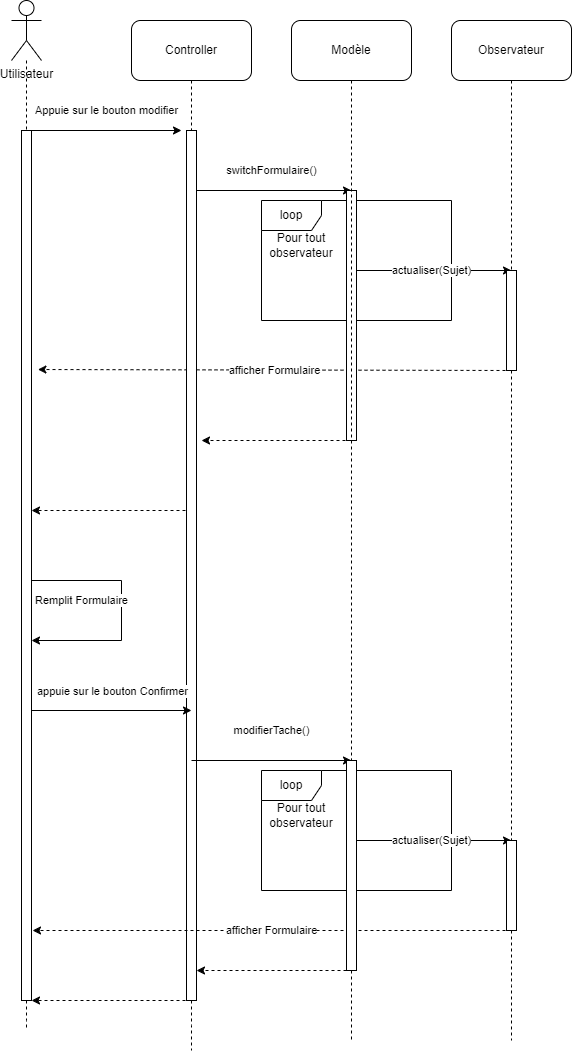

The diagram above was exported from draw.io. Its source (the exported page's mxGraphModel, read from the mxfile embedded in the PNG):
<mxGraphModel dx="1050" dy="557" grid="1" gridSize="10" guides="1" tooltips="1" connect="1" arrows="1" fold="1" page="1" pageScale="1" pageWidth="827" pageHeight="1169" math="0" shadow="0">
  <root>
    <mxCell id="WIyWlLk6GJQsqaUBKTNV-0" />
    <mxCell id="WIyWlLk6GJQsqaUBKTNV-1" parent="WIyWlLk6GJQsqaUBKTNV-0" />
    <mxCell id="fTltwr336O0ltX_YEWkM-5" style="edgeStyle=orthogonalEdgeStyle;rounded=0;orthogonalLoop=1;jettySize=auto;html=1;exitX=0.5;exitY=1;exitDx=0;exitDy=0;endArrow=none;endFill=0;dashed=1;" parent="WIyWlLk6GJQsqaUBKTNV-1" source="fTltwr336O0ltX_YEWkM-21" edge="1">
      <mxGeometry relative="1" as="geometry">
        <mxPoint x="310" y="1110" as="targetPoint" />
      </mxGeometry>
    </mxCell>
    <mxCell id="_91gawSQ-wtXRyX3g67J-1" value="Controller" style="rounded=1;whiteSpace=wrap;html=1;" parent="WIyWlLk6GJQsqaUBKTNV-1" vertex="1">
      <mxGeometry x="250" y="80" width="120" height="60" as="geometry" />
    </mxCell>
    <mxCell id="fTltwr336O0ltX_YEWkM-6" style="edgeStyle=orthogonalEdgeStyle;rounded=0;orthogonalLoop=1;jettySize=auto;html=1;endArrow=none;endFill=0;dashed=1;" parent="WIyWlLk6GJQsqaUBKTNV-1" source="fTltwr336O0ltX_YEWkM-36" edge="1">
      <mxGeometry relative="1" as="geometry">
        <mxPoint x="145" y="1090" as="targetPoint" />
      </mxGeometry>
    </mxCell>
    <mxCell id="fTltwr336O0ltX_YEWkM-0" value="Utilisateur" style="shape=umlActor;verticalLabelPosition=bottom;verticalAlign=top;html=1;outlineConnect=0;" parent="WIyWlLk6GJQsqaUBKTNV-1" vertex="1">
      <mxGeometry x="130" y="60" width="30" height="60" as="geometry" />
    </mxCell>
    <mxCell id="fTltwr336O0ltX_YEWkM-7" value="Appuie sur le bouton modifier" style="endArrow=classic;html=1;rounded=0;" parent="WIyWlLk6GJQsqaUBKTNV-1" edge="1">
      <mxGeometry y="20" width="50" height="50" relative="1" as="geometry">
        <mxPoint x="150" y="190" as="sourcePoint" />
        <mxPoint x="300" y="190" as="targetPoint" />
        <mxPoint as="offset" />
      </mxGeometry>
    </mxCell>
    <mxCell id="fTltwr336O0ltX_YEWkM-9" style="edgeStyle=orthogonalEdgeStyle;rounded=0;orthogonalLoop=1;jettySize=auto;html=1;exitX=0.5;exitY=1;exitDx=0;exitDy=0;endArrow=none;endFill=0;dashed=1;" parent="WIyWlLk6GJQsqaUBKTNV-1" source="fTltwr336O0ltX_YEWkM-39" edge="1">
      <mxGeometry relative="1" as="geometry">
        <mxPoint x="470" y="1100" as="targetPoint" />
      </mxGeometry>
    </mxCell>
    <mxCell id="fTltwr336O0ltX_YEWkM-8" value="Modèle" style="rounded=1;whiteSpace=wrap;html=1;" parent="WIyWlLk6GJQsqaUBKTNV-1" vertex="1">
      <mxGeometry x="410" y="80" width="120" height="60" as="geometry" />
    </mxCell>
    <mxCell id="fTltwr336O0ltX_YEWkM-10" value="switchFormulaire()" style="endArrow=classic;html=1;rounded=0;" parent="WIyWlLk6GJQsqaUBKTNV-1" edge="1">
      <mxGeometry y="20" width="50" height="50" relative="1" as="geometry">
        <mxPoint x="310" y="250" as="sourcePoint" />
        <mxPoint x="470" y="250" as="targetPoint" />
        <mxPoint as="offset" />
      </mxGeometry>
    </mxCell>
    <mxCell id="fTltwr336O0ltX_YEWkM-12" style="edgeStyle=orthogonalEdgeStyle;rounded=0;orthogonalLoop=1;jettySize=auto;html=1;exitX=0.5;exitY=1;exitDx=0;exitDy=0;endArrow=none;endFill=0;dashed=1;" parent="WIyWlLk6GJQsqaUBKTNV-1" source="fTltwr336O0ltX_YEWkM-41" edge="1">
      <mxGeometry relative="1" as="geometry">
        <mxPoint x="630" y="1100" as="targetPoint" />
      </mxGeometry>
    </mxCell>
    <mxCell id="fTltwr336O0ltX_YEWkM-11" value="Observateur" style="rounded=1;whiteSpace=wrap;html=1;" parent="WIyWlLk6GJQsqaUBKTNV-1" vertex="1">
      <mxGeometry x="570" y="80" width="120" height="60" as="geometry" />
    </mxCell>
    <mxCell id="fTltwr336O0ltX_YEWkM-14" value="loop" style="shape=umlFrame;whiteSpace=wrap;html=1;pointerEvents=0;" parent="WIyWlLk6GJQsqaUBKTNV-1" vertex="1">
      <mxGeometry x="380" y="260" width="190" height="120" as="geometry" />
    </mxCell>
    <mxCell id="fTltwr336O0ltX_YEWkM-15" value="Pour tout observateur" style="text;html=1;strokeColor=none;fillColor=none;align=center;verticalAlign=middle;whiteSpace=wrap;rounded=0;" parent="WIyWlLk6GJQsqaUBKTNV-1" vertex="1">
      <mxGeometry x="390" y="290" width="60" height="30" as="geometry" />
    </mxCell>
    <mxCell id="fTltwr336O0ltX_YEWkM-16" value="actualiser(Sujet)" style="endArrow=classic;html=1;rounded=0;" parent="WIyWlLk6GJQsqaUBKTNV-1" edge="1">
      <mxGeometry width="50" height="50" relative="1" as="geometry">
        <mxPoint x="470" y="330" as="sourcePoint" />
        <mxPoint x="630" y="330" as="targetPoint" />
      </mxGeometry>
    </mxCell>
    <mxCell id="fTltwr336O0ltX_YEWkM-17" value="afficher Formulaire" style="endArrow=classic;html=1;rounded=0;dashed=1;entryX=1.64;entryY=0.629;entryDx=0;entryDy=0;entryPerimeter=0;" parent="WIyWlLk6GJQsqaUBKTNV-1" edge="1">
      <mxGeometry width="50" height="50" relative="1" as="geometry">
        <mxPoint x="630" y="430" as="sourcePoint" />
        <mxPoint x="156.4000000000001" y="429.02" as="targetPoint" />
      </mxGeometry>
    </mxCell>
    <mxCell id="fTltwr336O0ltX_YEWkM-18" value="" style="endArrow=classic;html=1;rounded=0;dashed=1;" parent="WIyWlLk6GJQsqaUBKTNV-1" edge="1">
      <mxGeometry width="50" height="50" relative="1" as="geometry">
        <mxPoint x="470" y="500" as="sourcePoint" />
        <mxPoint x="320" y="500" as="targetPoint" />
      </mxGeometry>
    </mxCell>
    <mxCell id="fTltwr336O0ltX_YEWkM-19" value="" style="endArrow=classic;html=1;rounded=0;dashed=1;" parent="WIyWlLk6GJQsqaUBKTNV-1" edge="1">
      <mxGeometry width="50" height="50" relative="1" as="geometry">
        <mxPoint x="310" y="570" as="sourcePoint" />
        <mxPoint x="150" y="570" as="targetPoint" />
      </mxGeometry>
    </mxCell>
    <mxCell id="fTltwr336O0ltX_YEWkM-22" value="" style="edgeStyle=orthogonalEdgeStyle;rounded=0;orthogonalLoop=1;jettySize=auto;html=1;exitX=0.5;exitY=1;exitDx=0;exitDy=0;endArrow=none;endFill=0;dashed=1;" parent="WIyWlLk6GJQsqaUBKTNV-1" source="_91gawSQ-wtXRyX3g67J-1" target="fTltwr336O0ltX_YEWkM-21" edge="1">
      <mxGeometry relative="1" as="geometry">
        <mxPoint x="310" y="600" as="targetPoint" />
        <mxPoint x="310" y="140" as="sourcePoint" />
      </mxGeometry>
    </mxCell>
    <mxCell id="fTltwr336O0ltX_YEWkM-21" value="" style="rounded=0;whiteSpace=wrap;html=1;" parent="WIyWlLk6GJQsqaUBKTNV-1" vertex="1">
      <mxGeometry x="305" y="190" width="10" height="870" as="geometry" />
    </mxCell>
    <mxCell id="fTltwr336O0ltX_YEWkM-23" value="" style="rounded=0;whiteSpace=wrap;html=1;" parent="WIyWlLk6GJQsqaUBKTNV-1" vertex="1">
      <mxGeometry x="465" y="250" width="10" height="250" as="geometry" />
    </mxCell>
    <mxCell id="fTltwr336O0ltX_YEWkM-25" value="" style="edgeStyle=orthogonalEdgeStyle;rounded=0;orthogonalLoop=1;jettySize=auto;html=1;exitX=0.5;exitY=1;exitDx=0;exitDy=0;endArrow=none;endFill=0;dashed=1;" parent="WIyWlLk6GJQsqaUBKTNV-1" source="fTltwr336O0ltX_YEWkM-11" target="fTltwr336O0ltX_YEWkM-24" edge="1">
      <mxGeometry relative="1" as="geometry">
        <mxPoint x="630" y="600" as="targetPoint" />
        <mxPoint x="630" y="140" as="sourcePoint" />
      </mxGeometry>
    </mxCell>
    <mxCell id="fTltwr336O0ltX_YEWkM-24" value="" style="rounded=0;whiteSpace=wrap;html=1;" parent="WIyWlLk6GJQsqaUBKTNV-1" vertex="1">
      <mxGeometry x="625" y="330" width="10" height="100" as="geometry" />
    </mxCell>
    <mxCell id="fTltwr336O0ltX_YEWkM-26" value="Remplit Formulaire" style="endArrow=classic;html=1;rounded=0;" parent="WIyWlLk6GJQsqaUBKTNV-1" edge="1">
      <mxGeometry x="-0.5833" y="-20" width="50" height="50" relative="1" as="geometry">
        <mxPoint x="150" y="640" as="sourcePoint" />
        <mxPoint x="150" y="700" as="targetPoint" />
        <Array as="points">
          <mxPoint x="240" y="640" />
          <mxPoint x="240" y="700" />
        </Array>
        <mxPoint as="offset" />
      </mxGeometry>
    </mxCell>
    <mxCell id="fTltwr336O0ltX_YEWkM-27" value="" style="endArrow=classic;html=1;rounded=0;" parent="WIyWlLk6GJQsqaUBKTNV-1" edge="1">
      <mxGeometry width="50" height="50" relative="1" as="geometry">
        <mxPoint x="150" y="770" as="sourcePoint" />
        <mxPoint x="310" y="770" as="targetPoint" />
      </mxGeometry>
    </mxCell>
    <mxCell id="fTltwr336O0ltX_YEWkM-28" value="appuie sur le bouton Confirmer" style="edgeLabel;html=1;align=center;verticalAlign=middle;resizable=0;points=[];" parent="fTltwr336O0ltX_YEWkM-27" vertex="1" connectable="0">
      <mxGeometry x="-0.79" y="-3" relative="1" as="geometry">
        <mxPoint x="63" y="-23" as="offset" />
      </mxGeometry>
    </mxCell>
    <mxCell id="fTltwr336O0ltX_YEWkM-29" value="modifierTache()" style="endArrow=classic;html=1;rounded=0;" parent="WIyWlLk6GJQsqaUBKTNV-1" edge="1">
      <mxGeometry y="30" width="50" height="50" relative="1" as="geometry">
        <mxPoint x="310" y="820" as="sourcePoint" />
        <mxPoint x="470" y="820" as="targetPoint" />
        <mxPoint as="offset" />
      </mxGeometry>
    </mxCell>
    <mxCell id="fTltwr336O0ltX_YEWkM-30" value="loop" style="shape=umlFrame;whiteSpace=wrap;html=1;pointerEvents=0;" parent="WIyWlLk6GJQsqaUBKTNV-1" vertex="1">
      <mxGeometry x="380" y="830" width="190" height="120" as="geometry" />
    </mxCell>
    <mxCell id="fTltwr336O0ltX_YEWkM-31" value="Pour tout observateur" style="text;html=1;strokeColor=none;fillColor=none;align=center;verticalAlign=middle;whiteSpace=wrap;rounded=0;" parent="WIyWlLk6GJQsqaUBKTNV-1" vertex="1">
      <mxGeometry x="390" y="860" width="60" height="30" as="geometry" />
    </mxCell>
    <mxCell id="fTltwr336O0ltX_YEWkM-32" value="actualiser(Sujet)" style="endArrow=classic;html=1;rounded=0;" parent="WIyWlLk6GJQsqaUBKTNV-1" edge="1">
      <mxGeometry width="50" height="50" relative="1" as="geometry">
        <mxPoint x="470" y="900" as="sourcePoint" />
        <mxPoint x="630" y="900" as="targetPoint" />
      </mxGeometry>
    </mxCell>
    <mxCell id="fTltwr336O0ltX_YEWkM-33" value="afficher Formulaire" style="endArrow=classic;html=1;rounded=0;dashed=1;entryX=1.64;entryY=0.629;entryDx=0;entryDy=0;entryPerimeter=0;" parent="WIyWlLk6GJQsqaUBKTNV-1" edge="1">
      <mxGeometry width="50" height="50" relative="1" as="geometry">
        <mxPoint x="630" y="990" as="sourcePoint" />
        <mxPoint x="151" y="990" as="targetPoint" />
      </mxGeometry>
    </mxCell>
    <mxCell id="fTltwr336O0ltX_YEWkM-34" value="" style="endArrow=classic;html=1;rounded=0;dashed=1;" parent="WIyWlLk6GJQsqaUBKTNV-1" edge="1">
      <mxGeometry width="50" height="50" relative="1" as="geometry">
        <mxPoint x="465" y="1030" as="sourcePoint" />
        <mxPoint x="315" y="1030" as="targetPoint" />
      </mxGeometry>
    </mxCell>
    <mxCell id="fTltwr336O0ltX_YEWkM-35" value="" style="endArrow=classic;html=1;rounded=0;dashed=1;" parent="WIyWlLk6GJQsqaUBKTNV-1" edge="1">
      <mxGeometry width="50" height="50" relative="1" as="geometry">
        <mxPoint x="310" y="1060" as="sourcePoint" />
        <mxPoint x="150" y="1060" as="targetPoint" />
      </mxGeometry>
    </mxCell>
    <mxCell id="fTltwr336O0ltX_YEWkM-37" value="" style="edgeStyle=orthogonalEdgeStyle;rounded=0;orthogonalLoop=1;jettySize=auto;html=1;endArrow=none;endFill=0;dashed=1;" parent="WIyWlLk6GJQsqaUBKTNV-1" source="fTltwr336O0ltX_YEWkM-0" target="fTltwr336O0ltX_YEWkM-36" edge="1">
      <mxGeometry relative="1" as="geometry">
        <mxPoint x="145" y="1090" as="targetPoint" />
        <mxPoint x="145" y="120" as="sourcePoint" />
      </mxGeometry>
    </mxCell>
    <mxCell id="fTltwr336O0ltX_YEWkM-36" value="" style="rounded=0;whiteSpace=wrap;html=1;" parent="WIyWlLk6GJQsqaUBKTNV-1" vertex="1">
      <mxGeometry x="140" y="190" width="10" height="870" as="geometry" />
    </mxCell>
    <mxCell id="fTltwr336O0ltX_YEWkM-40" value="" style="edgeStyle=orthogonalEdgeStyle;rounded=0;orthogonalLoop=1;jettySize=auto;html=1;exitX=0.5;exitY=1;exitDx=0;exitDy=0;endArrow=none;endFill=0;dashed=1;" parent="WIyWlLk6GJQsqaUBKTNV-1" source="fTltwr336O0ltX_YEWkM-8" target="fTltwr336O0ltX_YEWkM-39" edge="1">
      <mxGeometry relative="1" as="geometry">
        <mxPoint x="470" y="1100" as="targetPoint" />
        <mxPoint x="470" y="140" as="sourcePoint" />
      </mxGeometry>
    </mxCell>
    <mxCell id="fTltwr336O0ltX_YEWkM-39" value="" style="rounded=0;whiteSpace=wrap;html=1;" parent="WIyWlLk6GJQsqaUBKTNV-1" vertex="1">
      <mxGeometry x="465" y="820" width="10" height="210" as="geometry" />
    </mxCell>
    <mxCell id="fTltwr336O0ltX_YEWkM-42" value="" style="edgeStyle=orthogonalEdgeStyle;rounded=0;orthogonalLoop=1;jettySize=auto;html=1;exitX=0.5;exitY=1;exitDx=0;exitDy=0;endArrow=none;endFill=0;dashed=1;" parent="WIyWlLk6GJQsqaUBKTNV-1" source="fTltwr336O0ltX_YEWkM-24" target="fTltwr336O0ltX_YEWkM-41" edge="1">
      <mxGeometry relative="1" as="geometry">
        <mxPoint x="630" y="1100" as="targetPoint" />
        <mxPoint x="630" y="430" as="sourcePoint" />
      </mxGeometry>
    </mxCell>
    <mxCell id="fTltwr336O0ltX_YEWkM-41" value="" style="rounded=0;whiteSpace=wrap;html=1;" parent="WIyWlLk6GJQsqaUBKTNV-1" vertex="1">
      <mxGeometry x="625" y="900" width="10" height="90" as="geometry" />
    </mxCell>
  </root>
</mxGraphModel>